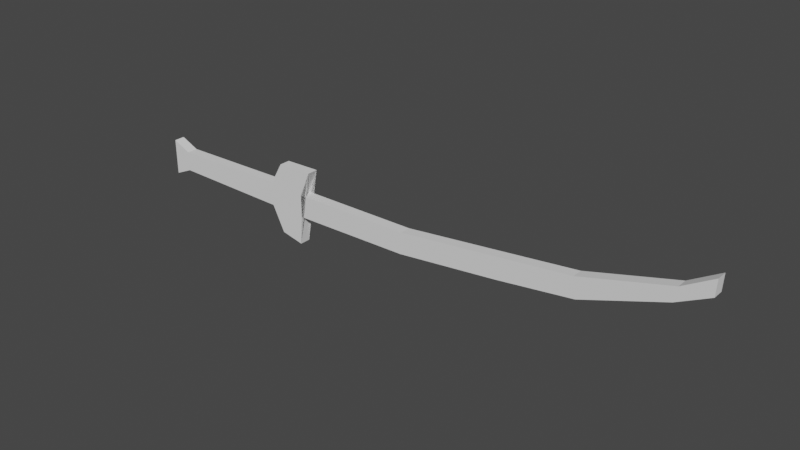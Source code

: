 # Source: sword.blend  (saved by Blender 2.83.19; exported with 4.5.12 LTS)
import bpy
from mathutils import Matrix  # noqa: F401  (used for matrix-valued properties, if any)

bpy.ops.wm.read_factory_settings(use_empty=True)
scene = bpy.context.scene
scene.name = 'Scene'

# ---- collections
col_collection = bpy.data.collections.new('Collection'); scene.collection.children.link(col_collection)

# ---- world
world_world = bpy.data.worlds.new('World'); scene.world = world_world
world_world.use_nodes = True; world_world.node_tree.nodes.clear()
_N = world_world.node_tree.nodes; _L = world_world.node_tree.links
n0 = _N.new('ShaderNodeOutputWorld'); n0.name = 'World Output'; n0.location = (300, 300)
n1 = _N.new('ShaderNodeBackground'); n1.name = 'Background'; n1.location = (10, 300)
n1.inputs[0].default_value = (0.05088, 0.05088, 0.05088, 1.0)
_L.new(n1.outputs[0], n0.inputs[0])
n0.is_active_output = True
world_world.color = (0.05088, 0.05088, 0.05088)
world_world.use_sun_shadow = False
world_world.sun_shadow_jitter_overblur = 0.0

# ---- meshes
me_plane = bpy.data.meshes.new('Plane')
me_plane.from_pydata([(-1.0, -0.5204, 0.0), (1.019, -0.4115, 7.641e-08), (-1.0, 0.5204, 0.0), (1.035, 0.5807, -6.107e-08), (2.719, 0.1185, 1.163e-07), (2.707, 1.107, -5.278e-09), (3.987, 0.5853, 1.006e-07), (3.936, 1.5, 8.844e-08), (5.329, 1.889, 1.781e-07), (5.377, 2.559, 2.251e-07), (5.843, 2.613, 2.438e-07), (5.857, 3.348, 2.966e-07), (-1.039, -1.869, -7.358e-08), (-0.8149, 1.688, 5.72e-08), (-1.421, -1.64, -8.61e-16), (-1.421, 1.64, -8.61e-16), (-1.632, -0.482, 6.362e-09), (-1.632, 0.6224, 6.362e-09), (-3.667, -0.4154, 3.817e-09), (-3.667, 0.4996, 3.817e-09), (-3.979, -0.7995, 3.817e-09), (-3.979, 0.8837, 3.817e-09), (-1.0, -0.5204, -0.5004), (1.019, -0.4115, -0.5004), (-1.0, 0.5204, -0.5004), (1.035, 0.5807, -0.5004), (2.719, 0.1185, -0.5004), (2.707, 1.107, -0.5004), (3.987, 0.5853, -0.5004), (3.936, 1.5, -0.5004), (5.329, 1.889, -0.5004), (5.377, 2.559, -0.5004), (5.843, 2.613, -0.5004), (5.857, 3.348, -0.5004), (-1.039, -1.869, -0.5004), (-0.8149, 1.688, -0.5004), (-1.421, -1.64, -0.5004), (-1.421, 1.64, -0.5004), (-1.632, -0.482, -0.5004), (-1.632, 0.6224, -0.5004), (-3.667, -0.4154, -0.5004), (-3.667, 0.4996, -0.5004), (-3.979, -0.7995, -0.5004), (-3.979, 0.8837, -0.5004)], [], [(0, 1, 3, 2), (3, 1, 4, 5), (5, 4, 6, 7), (7, 6, 8, 9), (9, 8, 10, 11), (0, 2, 13, 12), (12, 13, 15, 14), (14, 15, 17, 16), (16, 17, 19, 18), (18, 19, 21, 20), (22, 24, 25, 23), (25, 27, 26, 23), (27, 29, 28, 26), (29, 31, 30, 28), (31, 33, 32, 30), (22, 34, 35, 24), (34, 36, 37, 35), (36, 38, 39, 37), (38, 40, 41, 39), (40, 42, 43, 41), (9, 31, 29, 7), (18, 40, 38, 16), (1, 23, 26, 4), (13, 35, 37, 15), (10, 32, 33, 11), (21, 43, 42, 20), (5, 27, 25, 3), (14, 36, 34, 12), (8, 30, 32, 10), (19, 41, 43, 21), (11, 33, 31, 9), (20, 42, 40, 18), (4, 26, 28, 6), (15, 37, 39, 17), (0, 22, 23, 1), (7, 29, 27, 5), (16, 38, 36, 14), (2, 24, 35, 13), (3, 25, 24, 2), (12, 34, 22, 0), (6, 28, 30, 8), (17, 39, 41, 19)])
_uv = me_plane.uv_layers.new(name='UVMap')
_uv.uv.foreach_set('vector', [0.0, 0.0, 1.0, 0.0, 1.0, 1.0, 0.0, 1.0, 1.0, 1.0, 1.0, 0.0, 1.0, 0.0, 1.0, 1.0, 1.0, 1.0, 1.0, 0.0, 1.0, 0.0, 1.0, 1.0, 1.0, 1.0, 1.0, 0.0, 1.0, 0.0, 1.0, 1.0, 1.0, 1.0, 1.0, 0.0, 1.0, 0.0, 1.0, 1.0, 0.0, 0.0, 0.0, 1.0, 0.0, 1.0, 0.0, 0.0, 0.0, 0.0, 0.0, 1.0, 0.0, 1.0, 0.0, 0.0, 0.0, 0.0, 0.0, 1.0, 0.0, 1.0, 0.0, 0.0, 0.0, 0.0, 0.0, 1.0, 0.0, 1.0, 0.0, 0.0, 0.0, 0.0, 0.0, 1.0, 0.0, 1.0, 0.0, 0.0, 0.0, 0.0, 0.0, 1.0, 1.0, 1.0, 1.0, 0.0, 1.0, 1.0, 1.0, 1.0, 1.0, 0.0, 1.0, 0.0, 1.0, 1.0, 1.0, 1.0, 1.0, 0.0, 1.0, 0.0, 1.0, 1.0, 1.0, 1.0, 1.0, 0.0, 1.0, 0.0, 1.0, 1.0, 1.0, 1.0, 1.0, 0.0, 1.0, 0.0, 0.0, 0.0, 0.0, 0.0, 0.0, 1.0, 0.0, 1.0, 0.0, 0.0, 0.0, 0.0, 0.0, 1.0, 0.0, 1.0, 0.0, 0.0, 0.0, 0.0, 0.0, 1.0, 0.0, 1.0, 0.0, 0.0, 0.0, 0.0, 0.0, 1.0, 0.0, 1.0, 0.0, 0.0, 0.0, 0.0, 0.0, 1.0, 0.0, 1.0, 1.0, 1.0, 1.0, 1.0, 1.0, 1.0, 1.0, 1.0, 0.0, 0.0, 0.0, 0.0, 0.0, 0.0, 0.0, 0.0, 1.0, 0.0, 1.0, 0.0, 1.0, 0.0, 1.0, 0.0, 0.0, 1.0, 0.0, 1.0, 0.0, 1.0, 0.0, 1.0, 1.0, 0.0, 1.0, 0.0, 1.0, 1.0, 1.0, 1.0, 0.0, 1.0, 0.0, 1.0, 0.0, 0.0, 0.0, 0.0, 1.0, 1.0, 1.0, 1.0, 1.0, 1.0, 1.0, 1.0, 0.0, 0.0, 0.0, 0.0, 0.0, 0.0, 0.0, 0.0, 1.0, 0.0, 1.0, 0.0, 1.0, 0.0, 1.0, 0.0, 0.0, 1.0, 0.0, 1.0, 0.0, 1.0, 0.0, 1.0, 1.0, 1.0, 1.0, 1.0, 1.0, 1.0, 1.0, 1.0, 0.0, 0.0, 0.0, 0.0, 0.0, 0.0, 0.0, 0.0, 1.0, 0.0, 1.0, 0.0, 1.0, 0.0, 1.0, 0.0, 0.0, 1.0, 0.0, 1.0, 0.0, 1.0, 0.0, 1.0, 0.0, 0.0, 0.0, 0.0, 1.0, 0.0, 1.0, 0.0, 1.0, 1.0, 1.0, 1.0, 1.0, 1.0, 1.0, 1.0, 0.0, 0.0, 0.0, 0.0, 0.0, 0.0, 0.0, 0.0, 0.0, 1.0, 0.0, 1.0, 0.0, 1.0, 0.0, 1.0, 1.0, 1.0, 1.0, 1.0, 0.0, 1.0, 0.0, 1.0, 0.0, 0.0, 0.0, 0.0, 0.0, 0.0, 0.0, 0.0, 1.0, 0.0, 1.0, 0.0, 1.0, 0.0, 1.0, 0.0, 0.0, 1.0, 0.0, 1.0, 0.0, 1.0, 0.0, 1.0])
me_plane.use_remesh_fix_poles = True
me_plane.use_remesh_preserve_attributes = False
me_plane.use_mirror_vertex_groups = False
me_plane.update()

# ---- objects
ob_plane = bpy.data.objects.new('Plane', me_plane)

# ---- transforms, parenting, visibility, modifiers, constraints
ob_plane.location = (0.0, 0.0, 0.0)
ob_plane.rotation_euler = (1.571, 0.0, 0.0)
ob_plane.scale = (0.4692, 0.1703, 0.1703)
ob_plane.lineart.crease_threshold = 0.0

# ---- collection membership
col_collection.objects.link(ob_plane)

# ---- scene / render settings (as saved in the file)
scene.frame_start = 1; scene.frame_end = 250; scene.frame_set(1)
scene.render.engine = 'BLENDER_EEVEE_NEXT'
scene.cycles.use_denoising = False
scene.cycles.samples = 128
scene.cycles.sampling_pattern = 'TABULATED_SOBOL'
scene.cycles.use_adaptive_sampling = False
scene.cycles.use_light_tree = False
scene.view_settings.view_transform = 'Filmic'
bpy.context.view_layer.update()

# ---- added for rendering (the .blend has no active camera and no usable light): camera, sun
cam_auto = bpy.data.cameras.new('AutoCamera')
cam_auto.lens = 50.0
cam_auto.sensor_width = 36.0
cam_auto.clip_end = 1000.0
ob_auto_camera = bpy.data.objects.new('AutoCamera', cam_auto)
scene.collection.objects.link(ob_auto_camera)
ob_auto_camera.location = (4.78932, -5.17592, 3.60498)
ob_auto_camera.rotation_euler = (1.09748, -7.21219e-08, 0.694738)
scene.camera = ob_auto_camera
light_auto_sun = bpy.data.lights.new('AutoSun', 'SUN')
light_auto_sun.energy = 3.0
light_auto_sun.angle = 0.0523599
ob_auto_sun = bpy.data.objects.new('AutoSun', light_auto_sun)
scene.collection.objects.link(ob_auto_sun)
ob_auto_sun.rotation_euler = (0.872665, 0.174533, 0.523599)
bpy.context.view_layer.update()
